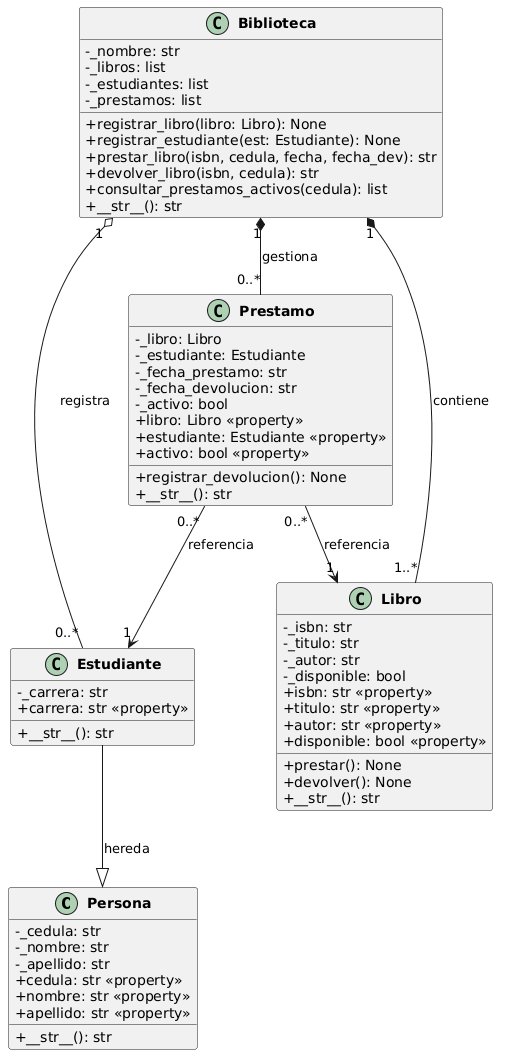

The diagram above was rendered by PlantUML. Its source (embedded in the PNG):
@startuml
skinparam classAttributeIconSize 0
skinparam classFontSize 14
skinparam classFontStyle bold

class Persona {
    - _cedula: str
    - _nombre: str
    - _apellido: str
    + cedula: str <<property>>
    + nombre: str <<property>>
    + apellido: str <<property>>
    + __str__(): str
}

class Estudiante {
    - _carrera: str
    + carrera: str <<property>>
    + __str__(): str
}

class Libro {
    - _isbn: str
    - _titulo: str
    - _autor: str
    - _disponible: bool
    + isbn: str <<property>>
    + titulo: str <<property>>
    + autor: str <<property>>
    + disponible: bool <<property>>
    + prestar(): None
    + devolver(): None
    + __str__(): str
}

class Prestamo {
    - _libro: Libro
    - _estudiante: Estudiante
    - _fecha_prestamo: str
    - _fecha_devolucion: str
    - _activo: bool
    + libro: Libro <<property>>
    + estudiante: Estudiante <<property>>
    + activo: bool <<property>>
    + registrar_devolucion(): None
    + __str__(): str
}

class Biblioteca {
    - _nombre: str
    - _libros: list
    - _estudiantes: list
    - _prestamos: list
    + registrar_libro(libro: Libro): None
    + registrar_estudiante(est: Estudiante): None
    + prestar_libro(isbn, cedula, fecha, fecha_dev): str
    + devolver_libro(isbn, cedula): str
    + consultar_prestamos_activos(cedula): list
    + __str__(): str
}

Estudiante --|> Persona : hereda
Biblioteca "1" *-- "1..*" Libro : contiene
Biblioteca "1" o-- "0..*" Estudiante : registra
Biblioteca "1" *-- "0..*" Prestamo : gestiona
Prestamo "0..*" --> "1" Libro : referencia
Prestamo "0..*" --> "1" Estudiante : referencia
@enduml